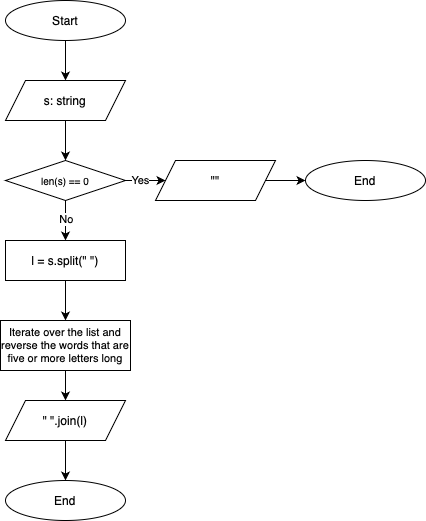

The diagram above was exported from draw.io. Its source (the exported page's mxGraphModel, read from the mxfile embedded in the PNG):
<mxGraphModel dx="986" dy="580" grid="1" gridSize="10" guides="1" tooltips="1" connect="1" arrows="1" fold="1" page="1" pageScale="1" pageWidth="827" pageHeight="1169" background="#ffffff" math="0" shadow="0">
  <root>
    <mxCell id="0" />
    <mxCell id="1" parent="0" />
    <mxCell id="pkoyU2fwOPBfZemE1w7x-70" style="edgeStyle=orthogonalEdgeStyle;rounded=0;orthogonalLoop=1;jettySize=auto;html=1;exitX=0.5;exitY=1;exitDx=0;exitDy=0;entryX=0.5;entryY=0;entryDx=0;entryDy=0;" edge="1" parent="1" source="pkoyU2fwOPBfZemE1w7x-62" target="pkoyU2fwOPBfZemE1w7x-63">
      <mxGeometry relative="1" as="geometry" />
    </mxCell>
    <mxCell id="pkoyU2fwOPBfZemE1w7x-62" value="Start" style="ellipse;whiteSpace=wrap;html=1;" vertex="1" parent="1">
      <mxGeometry x="320" y="80" width="120" height="40" as="geometry" />
    </mxCell>
    <mxCell id="pkoyU2fwOPBfZemE1w7x-71" style="edgeStyle=orthogonalEdgeStyle;rounded=0;orthogonalLoop=1;jettySize=auto;html=1;exitX=0.5;exitY=1;exitDx=0;exitDy=0;entryX=0.5;entryY=0;entryDx=0;entryDy=0;" edge="1" parent="1" source="pkoyU2fwOPBfZemE1w7x-63" target="pkoyU2fwOPBfZemE1w7x-103">
      <mxGeometry relative="1" as="geometry">
        <mxPoint x="380" y="240" as="targetPoint" />
      </mxGeometry>
    </mxCell>
    <mxCell id="pkoyU2fwOPBfZemE1w7x-63" value="s: string" style="shape=parallelogram;perimeter=parallelogramPerimeter;whiteSpace=wrap;html=1;fixedSize=1;" vertex="1" parent="1">
      <mxGeometry x="320" y="160" width="120" height="40" as="geometry" />
    </mxCell>
    <mxCell id="pkoyU2fwOPBfZemE1w7x-105" style="edgeStyle=orthogonalEdgeStyle;rounded=0;orthogonalLoop=1;jettySize=auto;html=1;exitX=0.5;exitY=1;exitDx=0;exitDy=0;entryX=0.5;entryY=0;entryDx=0;entryDy=0;" edge="1" parent="1" source="pkoyU2fwOPBfZemE1w7x-103" target="pkoyU2fwOPBfZemE1w7x-114">
      <mxGeometry relative="1" as="geometry">
        <mxPoint x="380" y="315" as="targetPoint" />
      </mxGeometry>
    </mxCell>
    <mxCell id="pkoyU2fwOPBfZemE1w7x-107" value="No" style="edgeLabel;html=1;align=center;verticalAlign=middle;resizable=0;points=[];" vertex="1" connectable="0" parent="pkoyU2fwOPBfZemE1w7x-105">
      <mxGeometry x="-0.0947" relative="1" as="geometry">
        <mxPoint as="offset" />
      </mxGeometry>
    </mxCell>
    <mxCell id="pkoyU2fwOPBfZemE1w7x-108" style="edgeStyle=orthogonalEdgeStyle;rounded=0;orthogonalLoop=1;jettySize=auto;html=1;exitX=1;exitY=0.5;exitDx=0;exitDy=0;entryX=0;entryY=0.5;entryDx=0;entryDy=0;" edge="1" parent="1" source="pkoyU2fwOPBfZemE1w7x-103" target="pkoyU2fwOPBfZemE1w7x-106">
      <mxGeometry relative="1" as="geometry" />
    </mxCell>
    <mxCell id="pkoyU2fwOPBfZemE1w7x-109" value="Yes" style="edgeLabel;html=1;align=center;verticalAlign=middle;resizable=0;points=[];" vertex="1" connectable="0" parent="pkoyU2fwOPBfZemE1w7x-108">
      <mxGeometry x="0.1223" y="1" relative="1" as="geometry">
        <mxPoint as="offset" />
      </mxGeometry>
    </mxCell>
    <mxCell id="pkoyU2fwOPBfZemE1w7x-103" value="len(s) == 0" style="rhombus;whiteSpace=wrap;html=1;fontSize=10;" vertex="1" parent="1">
      <mxGeometry x="320" y="240" width="120" height="40" as="geometry" />
    </mxCell>
    <mxCell id="pkoyU2fwOPBfZemE1w7x-111" style="edgeStyle=orthogonalEdgeStyle;rounded=0;orthogonalLoop=1;jettySize=auto;html=1;exitX=1;exitY=0.5;exitDx=0;exitDy=0;entryX=0;entryY=0.5;entryDx=0;entryDy=0;" edge="1" parent="1" source="pkoyU2fwOPBfZemE1w7x-106" target="pkoyU2fwOPBfZemE1w7x-110">
      <mxGeometry relative="1" as="geometry" />
    </mxCell>
    <mxCell id="pkoyU2fwOPBfZemE1w7x-106" value="&quot;&quot;" style="shape=parallelogram;perimeter=parallelogramPerimeter;whiteSpace=wrap;html=1;fixedSize=1;" vertex="1" parent="1">
      <mxGeometry x="470" y="240" width="120" height="40" as="geometry" />
    </mxCell>
    <mxCell id="pkoyU2fwOPBfZemE1w7x-110" value="End" style="ellipse;whiteSpace=wrap;html=1;" vertex="1" parent="1">
      <mxGeometry x="620" y="240" width="120" height="40" as="geometry" />
    </mxCell>
    <mxCell id="pkoyU2fwOPBfZemE1w7x-117" style="edgeStyle=orthogonalEdgeStyle;rounded=0;orthogonalLoop=1;jettySize=auto;html=1;exitX=0.5;exitY=1;exitDx=0;exitDy=0;entryX=0.5;entryY=0;entryDx=0;entryDy=0;" edge="1" parent="1" source="pkoyU2fwOPBfZemE1w7x-114" target="pkoyU2fwOPBfZemE1w7x-140">
      <mxGeometry relative="1" as="geometry">
        <mxPoint x="410" y="390" as="targetPoint" />
      </mxGeometry>
    </mxCell>
    <mxCell id="pkoyU2fwOPBfZemE1w7x-114" value="l = s.split(&quot; &quot;)" style="rounded=0;whiteSpace=wrap;html=1;" vertex="1" parent="1">
      <mxGeometry x="320" y="320" width="120" height="40" as="geometry" />
    </mxCell>
    <mxCell id="pkoyU2fwOPBfZemE1w7x-120" style="edgeStyle=orthogonalEdgeStyle;rounded=0;orthogonalLoop=1;jettySize=auto;html=1;exitX=0.5;exitY=1;exitDx=0;exitDy=0;entryX=0.5;entryY=0;entryDx=0;entryDy=0;" edge="1" parent="1" source="pkoyU2fwOPBfZemE1w7x-140" target="pkoyU2fwOPBfZemE1w7x-123">
      <mxGeometry relative="1" as="geometry">
        <mxPoint x="490" y="500" as="targetPoint" />
        <mxPoint x="440" y="500" as="sourcePoint" />
      </mxGeometry>
    </mxCell>
    <mxCell id="pkoyU2fwOPBfZemE1w7x-127" style="edgeStyle=orthogonalEdgeStyle;rounded=0;orthogonalLoop=1;jettySize=auto;html=1;exitX=0.5;exitY=1;exitDx=0;exitDy=0;entryX=0.5;entryY=0;entryDx=0;entryDy=0;" edge="1" parent="1" source="pkoyU2fwOPBfZemE1w7x-123" target="pkoyU2fwOPBfZemE1w7x-126">
      <mxGeometry relative="1" as="geometry" />
    </mxCell>
    <mxCell id="pkoyU2fwOPBfZemE1w7x-123" value="&quot; &quot;.join(l)" style="shape=parallelogram;perimeter=parallelogramPerimeter;whiteSpace=wrap;html=1;fixedSize=1;" vertex="1" parent="1">
      <mxGeometry x="320" y="480" width="120" height="40" as="geometry" />
    </mxCell>
    <mxCell id="pkoyU2fwOPBfZemE1w7x-126" value="End" style="ellipse;whiteSpace=wrap;html=1;" vertex="1" parent="1">
      <mxGeometry x="320" y="560" width="120" height="40" as="geometry" />
    </mxCell>
    <mxCell id="pkoyU2fwOPBfZemE1w7x-140" value="Iterate over the list and reverse the words that are five or more letters long" style="rounded=0;whiteSpace=wrap;html=1;fontSize=11;" vertex="1" parent="1">
      <mxGeometry x="315" y="400" width="130" height="50" as="geometry" />
    </mxCell>
  </root>
</mxGraphModel>